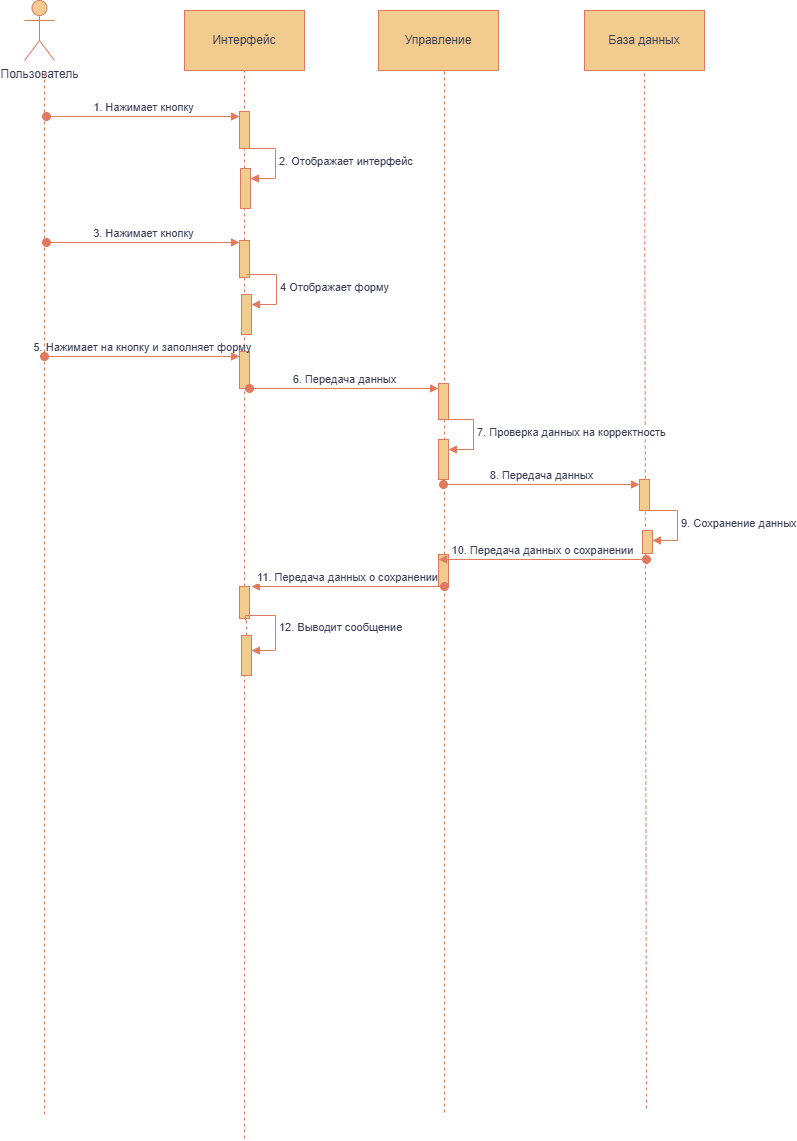

The diagram above was exported from draw.io. Its source (the exported page's mxGraphModel, read from the mxfile embedded in the PNG):
<mxGraphModel dx="2146" dy="1583" grid="0" gridSize="10" guides="1" tooltips="1" connect="1" arrows="1" fold="1" page="0" pageScale="1" pageWidth="827" pageHeight="1169" math="0" shadow="0">
  <root>
    <mxCell id="0" />
    <mxCell id="1" parent="0" />
    <mxCell id="2xPhOEh6D01drfytf_g--5" parent="1" style="shape=umlActor;verticalLabelPosition=bottom;verticalAlign=top;html=1;outlineConnect=0;labelBackgroundColor=none;fillColor=#F2CC8F;strokeColor=#E07A5F;fontColor=#393C56;" value="Пользователь" vertex="1">
      <mxGeometry height="60" width="30" x="60" y="-30" as="geometry" />
    </mxCell>
    <mxCell id="2xPhOEh6D01drfytf_g--6" edge="1" parent="1" style="endArrow=none;dashed=1;html=1;rounded=0;labelBackgroundColor=none;strokeColor=#E07A5F;fontColor=default;" value="">
      <mxGeometry height="50" relative="1" width="50" as="geometry">
        <mxPoint x="80" y="1084" as="sourcePoint" />
        <mxPoint x="80" y="40" as="targetPoint" />
      </mxGeometry>
    </mxCell>
    <mxCell id="2xPhOEh6D01drfytf_g--7" edge="1" parent="1" source="3lFPtfQTtFYe99LuSx8g-6" style="endArrow=none;dashed=1;html=1;rounded=0;labelBackgroundColor=none;strokeColor=#E07A5F;fontColor=default;" value="">
      <mxGeometry height="50" relative="1" width="50" as="geometry">
        <mxPoint x="280" y="1108" as="sourcePoint" />
        <mxPoint x="280" y="40" as="targetPoint" />
      </mxGeometry>
    </mxCell>
    <mxCell id="2xPhOEh6D01drfytf_g--8" edge="1" parent="1" style="endArrow=none;dashed=1;html=1;rounded=0;labelBackgroundColor=none;strokeColor=#E07A5F;fontColor=default;" value="">
      <mxGeometry height="50" relative="1" width="50" as="geometry">
        <mxPoint x="480" y="1082" as="sourcePoint" />
        <mxPoint x="480" y="40" as="targetPoint" />
      </mxGeometry>
    </mxCell>
    <mxCell id="2xPhOEh6D01drfytf_g--9" edge="1" parent="1" style="endArrow=none;dashed=1;html=1;rounded=0;labelBackgroundColor=none;strokeColor=#E07A5F;fontColor=default;" value="">
      <mxGeometry height="50" relative="1" width="50" as="geometry">
        <mxPoint x="682" y="1078" as="sourcePoint" />
        <mxPoint x="680" y="40" as="targetPoint" />
      </mxGeometry>
    </mxCell>
    <mxCell id="2xPhOEh6D01drfytf_g--11" parent="1" style="rounded=0;whiteSpace=wrap;html=1;labelBackgroundColor=none;fillColor=#F2CC8F;strokeColor=#E07A5F;fontColor=#393C56;" value="Интерфейс" vertex="1">
      <mxGeometry height="60" width="120" x="220" y="-20" as="geometry" />
    </mxCell>
    <mxCell id="2xPhOEh6D01drfytf_g--12" parent="1" style="rounded=0;whiteSpace=wrap;html=1;labelBackgroundColor=none;fillColor=#F2CC8F;strokeColor=#E07A5F;fontColor=#393C56;" value="Управление" vertex="1">
      <mxGeometry height="60" width="120" x="414" y="-20" as="geometry" />
    </mxCell>
    <mxCell id="2xPhOEh6D01drfytf_g--13" parent="1" style="rounded=0;whiteSpace=wrap;html=1;labelBackgroundColor=none;fillColor=#F2CC8F;strokeColor=#E07A5F;fontColor=#393C56;" value="База данных" vertex="1">
      <mxGeometry height="60" width="120" x="620" y="-20" as="geometry" />
    </mxCell>
    <mxCell id="3lFPtfQTtFYe99LuSx8g-1" parent="1" style="html=1;points=[[0,0,0,0,5],[0,1,0,0,-5],[1,0,0,0,5],[1,1,0,0,-5]];perimeter=orthogonalPerimeter;outlineConnect=0;targetShapes=umlLifeline;portConstraint=eastwest;newEdgeStyle={&quot;curved&quot;:0,&quot;rounded&quot;:0};strokeColor=#E07A5F;fontColor=#393C56;fillColor=#F2CC8F;" value="" vertex="1">
      <mxGeometry height="37" width="10" x="275" y="81" as="geometry" />
    </mxCell>
    <mxCell id="3lFPtfQTtFYe99LuSx8g-2" edge="1" parent="1" style="html=1;verticalAlign=bottom;startArrow=oval;endArrow=block;startSize=8;curved=0;rounded=0;entryX=0;entryY=0;entryDx=0;entryDy=5;strokeColor=#E07A5F;fontColor=#393C56;fillColor=#F2CC8F;" target="3lFPtfQTtFYe99LuSx8g-1" value="1. Нажимает кнопку">
      <mxGeometry relative="1" as="geometry">
        <mxPoint x="82" y="86" as="sourcePoint" />
      </mxGeometry>
    </mxCell>
    <mxCell id="3lFPtfQTtFYe99LuSx8g-3" parent="1" style="html=1;points=[[0,0,0,0,5],[0,1,0,0,-5],[1,0,0,0,5],[1,1,0,0,-5]];perimeter=orthogonalPerimeter;outlineConnect=0;targetShapes=umlLifeline;portConstraint=eastwest;newEdgeStyle={&quot;curved&quot;:0,&quot;rounded&quot;:0};strokeColor=#E07A5F;fontColor=#393C56;fillColor=#F2CC8F;" value="" vertex="1">
      <mxGeometry height="40" width="10" x="276" y="138" as="geometry" />
    </mxCell>
    <mxCell id="3lFPtfQTtFYe99LuSx8g-4" edge="1" parent="1" style="html=1;align=left;spacingLeft=2;endArrow=block;rounded=0;edgeStyle=orthogonalEdgeStyle;curved=0;rounded=0;strokeColor=#E07A5F;fontColor=#393C56;fillColor=#F2CC8F;" target="3lFPtfQTtFYe99LuSx8g-3" value="2. Отображает интерфейс">
      <mxGeometry relative="1" as="geometry">
        <Array as="points">
          <mxPoint x="311" y="148" />
        </Array>
        <mxPoint x="281" y="118" as="sourcePoint" />
      </mxGeometry>
    </mxCell>
    <mxCell id="3lFPtfQTtFYe99LuSx8g-5" edge="1" parent="1" style="html=1;verticalAlign=bottom;startArrow=oval;endArrow=block;startSize=8;curved=0;rounded=0;entryX=0;entryY=0;entryDx=0;entryDy=5;strokeColor=#E07A5F;fontColor=#393C56;fillColor=#F2CC8F;" value="3. Нажимает кнопку">
      <mxGeometry relative="1" as="geometry">
        <mxPoint x="82" y="212" as="sourcePoint" />
        <mxPoint x="275" y="212" as="targetPoint" />
      </mxGeometry>
    </mxCell>
    <mxCell id="3lFPtfQTtFYe99LuSx8g-7" edge="1" parent="1" source="3lFPtfQTtFYe99LuSx8g-26" style="endArrow=none;dashed=1;html=1;rounded=0;labelBackgroundColor=none;strokeColor=#E07A5F;fontColor=default;" target="3lFPtfQTtFYe99LuSx8g-6" value="">
      <mxGeometry height="50" relative="1" width="50" as="geometry">
        <mxPoint x="280" y="1108" as="sourcePoint" />
        <mxPoint x="280" y="40" as="targetPoint" />
      </mxGeometry>
    </mxCell>
    <mxCell id="3lFPtfQTtFYe99LuSx8g-6" parent="1" style="html=1;points=[[0,0,0,0,5],[0,1,0,0,-5],[1,0,0,0,5],[1,1,0,0,-5]];perimeter=orthogonalPerimeter;outlineConnect=0;targetShapes=umlLifeline;portConstraint=eastwest;newEdgeStyle={&quot;curved&quot;:0,&quot;rounded&quot;:0};strokeColor=#E07A5F;fontColor=#393C56;fillColor=#F2CC8F;" value="" vertex="1">
      <mxGeometry height="37" width="10" x="275" y="210" as="geometry" />
    </mxCell>
    <mxCell id="3lFPtfQTtFYe99LuSx8g-8" parent="1" style="html=1;points=[[0,0,0,0,5],[0,1,0,0,-5],[1,0,0,0,5],[1,1,0,0,-5]];perimeter=orthogonalPerimeter;outlineConnect=0;targetShapes=umlLifeline;portConstraint=eastwest;newEdgeStyle={&quot;curved&quot;:0,&quot;rounded&quot;:0};strokeColor=#E07A5F;fontColor=#393C56;fillColor=#F2CC8F;" value="" vertex="1">
      <mxGeometry height="40" width="10" x="277" y="264" as="geometry" />
    </mxCell>
    <mxCell id="3lFPtfQTtFYe99LuSx8g-9" edge="1" parent="1" style="html=1;align=left;spacingLeft=2;endArrow=block;rounded=0;edgeStyle=orthogonalEdgeStyle;curved=0;rounded=0;strokeColor=#E07A5F;fontColor=#393C56;fillColor=#F2CC8F;" target="3lFPtfQTtFYe99LuSx8g-8" value="4 Отображает форму">
      <mxGeometry relative="1" as="geometry">
        <Array as="points">
          <mxPoint x="312" y="274" />
        </Array>
        <mxPoint x="282" y="244" as="sourcePoint" />
      </mxGeometry>
    </mxCell>
    <mxCell id="3lFPtfQTtFYe99LuSx8g-10" parent="1" style="html=1;points=[[0,0,0,0,5],[0,1,0,0,-5],[1,0,0,0,5],[1,1,0,0,-5]];perimeter=orthogonalPerimeter;outlineConnect=0;targetShapes=umlLifeline;portConstraint=eastwest;newEdgeStyle={&quot;curved&quot;:0,&quot;rounded&quot;:0};strokeColor=#E07A5F;fontColor=#393C56;fillColor=#F2CC8F;" value="" vertex="1">
      <mxGeometry height="37" width="10" x="275" y="321" as="geometry" />
    </mxCell>
    <mxCell id="3lFPtfQTtFYe99LuSx8g-11" edge="1" parent="1" style="html=1;verticalAlign=bottom;startArrow=oval;endArrow=block;startSize=8;curved=0;rounded=0;entryX=0;entryY=0;entryDx=0;entryDy=5;strokeColor=#E07A5F;fontColor=#393C56;fillColor=#F2CC8F;labelBackgroundColor=none;" target="3lFPtfQTtFYe99LuSx8g-10" value="5. Нажимает на кнопку и заполняет форму">
      <mxGeometry relative="1" as="geometry">
        <mxPoint x="80" y="326" as="sourcePoint" />
      </mxGeometry>
    </mxCell>
    <mxCell id="3lFPtfQTtFYe99LuSx8g-12" parent="1" style="html=1;points=[[0,0,0,0,5],[0,1,0,0,-5],[1,0,0,0,5],[1,1,0,0,-5]];perimeter=orthogonalPerimeter;outlineConnect=0;targetShapes=umlLifeline;portConstraint=eastwest;newEdgeStyle={&quot;curved&quot;:0,&quot;rounded&quot;:0};strokeColor=#E07A5F;fontColor=#393C56;fillColor=#F2CC8F;" value="" vertex="1">
      <mxGeometry height="36" width="10" x="474" y="353" as="geometry" />
    </mxCell>
    <mxCell id="3lFPtfQTtFYe99LuSx8g-13" edge="1" parent="1" source="3lFPtfQTtFYe99LuSx8g-10" style="html=1;verticalAlign=bottom;startArrow=oval;endArrow=block;startSize=8;curved=0;rounded=0;entryX=0;entryY=0;entryDx=0;entryDy=5;strokeColor=#E07A5F;fontColor=#393C56;fillColor=#F2CC8F;" target="3lFPtfQTtFYe99LuSx8g-12" value="6. Передача данных">
      <mxGeometry relative="1" as="geometry">
        <mxPoint x="404" y="358" as="sourcePoint" />
      </mxGeometry>
    </mxCell>
    <mxCell id="3lFPtfQTtFYe99LuSx8g-15" parent="1" style="html=1;points=[[0,0,0,0,5],[0,1,0,0,-5],[1,0,0,0,5],[1,1,0,0,-5]];perimeter=orthogonalPerimeter;outlineConnect=0;targetShapes=umlLifeline;portConstraint=eastwest;newEdgeStyle={&quot;curved&quot;:0,&quot;rounded&quot;:0};strokeColor=#E07A5F;fontColor=#393C56;fillColor=#F2CC8F;" value="" vertex="1">
      <mxGeometry height="40" width="10" x="474" y="409" as="geometry" />
    </mxCell>
    <mxCell id="3lFPtfQTtFYe99LuSx8g-16" edge="1" parent="1" style="html=1;align=left;spacingLeft=2;endArrow=block;rounded=0;edgeStyle=orthogonalEdgeStyle;curved=0;rounded=0;strokeColor=#E07A5F;fontColor=#393C56;fillColor=#F2CC8F;" target="3lFPtfQTtFYe99LuSx8g-15" value="7. Проверка данных на корректность">
      <mxGeometry relative="1" as="geometry">
        <Array as="points">
          <mxPoint x="509" y="419" />
        </Array>
        <mxPoint x="479" y="389" as="sourcePoint" />
      </mxGeometry>
    </mxCell>
    <mxCell id="3lFPtfQTtFYe99LuSx8g-17" parent="1" style="html=1;points=[[0,0,0,0,5],[0,1,0,0,-5],[1,0,0,0,5],[1,1,0,0,-5]];perimeter=orthogonalPerimeter;outlineConnect=0;targetShapes=umlLifeline;portConstraint=eastwest;newEdgeStyle={&quot;curved&quot;:0,&quot;rounded&quot;:0};strokeColor=#E07A5F;fontColor=#393C56;fillColor=#F2CC8F;" value="" vertex="1">
      <mxGeometry height="31" width="10" x="675" y="449" as="geometry" />
    </mxCell>
    <mxCell id="3lFPtfQTtFYe99LuSx8g-18" edge="1" parent="1" style="html=1;verticalAlign=bottom;startArrow=oval;endArrow=block;startSize=8;curved=0;rounded=0;entryX=0;entryY=0;entryDx=0;entryDy=5;strokeColor=#E07A5F;fontColor=#393C56;fillColor=#F2CC8F;" target="3lFPtfQTtFYe99LuSx8g-17" value="8. Передача данных">
      <mxGeometry relative="1" as="geometry">
        <mxPoint x="479" y="454" as="sourcePoint" />
      </mxGeometry>
    </mxCell>
    <mxCell id="3lFPtfQTtFYe99LuSx8g-21" parent="1" style="html=1;points=[[0,0,0,0,5],[0,1,0,0,-5],[1,0,0,0,5],[1,1,0,0,-5]];perimeter=orthogonalPerimeter;outlineConnect=0;targetShapes=umlLifeline;portConstraint=eastwest;newEdgeStyle={&quot;curved&quot;:0,&quot;rounded&quot;:0};strokeColor=#E07A5F;fontColor=#393C56;fillColor=#F2CC8F;" value="" vertex="1">
      <mxGeometry height="23" width="10" x="678" y="500" as="geometry" />
    </mxCell>
    <mxCell id="3lFPtfQTtFYe99LuSx8g-22" edge="1" parent="1" style="html=1;align=left;spacingLeft=2;endArrow=block;rounded=0;edgeStyle=orthogonalEdgeStyle;curved=0;rounded=0;strokeColor=#E07A5F;fontColor=#393C56;fillColor=#F2CC8F;" target="3lFPtfQTtFYe99LuSx8g-21" value="9. Сохранение данных">
      <mxGeometry relative="1" as="geometry">
        <Array as="points">
          <mxPoint x="713" y="510" />
        </Array>
        <mxPoint x="683" y="480" as="sourcePoint" />
      </mxGeometry>
    </mxCell>
    <mxCell id="3lFPtfQTtFYe99LuSx8g-23" parent="1" style="html=1;points=[[0,0,0,0,5],[0,1,0,0,-5],[1,0,0,0,5],[1,1,0,0,-5]];perimeter=orthogonalPerimeter;outlineConnect=0;targetShapes=umlLifeline;portConstraint=eastwest;newEdgeStyle={&quot;curved&quot;:0,&quot;rounded&quot;:0};strokeColor=#E07A5F;fontColor=#393C56;fillColor=#F2CC8F;" value="" vertex="1">
      <mxGeometry height="32" width="10" x="474" y="524" as="geometry" />
    </mxCell>
    <mxCell id="3lFPtfQTtFYe99LuSx8g-24" edge="1" parent="1" style="html=1;verticalAlign=bottom;startArrow=oval;endArrow=block;startSize=8;curved=0;rounded=0;entryX=0;entryY=0;entryDx=0;entryDy=5;strokeColor=#E07A5F;fontColor=#393C56;fillColor=#F2CC8F;" target="3lFPtfQTtFYe99LuSx8g-23" value="10. Передача данных о сохранении">
      <mxGeometry relative="1" as="geometry">
        <mxPoint x="682" y="529" as="sourcePoint" />
      </mxGeometry>
    </mxCell>
    <mxCell id="3lFPtfQTtFYe99LuSx8g-25" edge="1" parent="1" style="html=1;verticalAlign=bottom;startArrow=oval;endArrow=block;startSize=8;curved=0;rounded=0;strokeColor=#E07A5F;fontColor=#393C56;fillColor=#F2CC8F;" value="11. Передача данных о сохранении">
      <mxGeometry relative="1" as="geometry">
        <mxPoint x="480" y="556" as="sourcePoint" />
        <mxPoint x="287" y="556" as="targetPoint" />
      </mxGeometry>
    </mxCell>
    <mxCell id="3lFPtfQTtFYe99LuSx8g-27" edge="1" parent="1" source="3lFPtfQTtFYe99LuSx8g-28" style="endArrow=none;dashed=1;html=1;rounded=0;labelBackgroundColor=none;strokeColor=#E07A5F;fontColor=default;" target="3lFPtfQTtFYe99LuSx8g-26" value="">
      <mxGeometry height="50" relative="1" width="50" as="geometry">
        <mxPoint x="280" y="1108" as="sourcePoint" />
        <mxPoint x="280" y="247" as="targetPoint" />
      </mxGeometry>
    </mxCell>
    <mxCell id="3lFPtfQTtFYe99LuSx8g-26" parent="1" style="html=1;points=[[0,0,0,0,5],[0,1,0,0,-5],[1,0,0,0,5],[1,1,0,0,-5]];perimeter=orthogonalPerimeter;outlineConnect=0;targetShapes=umlLifeline;portConstraint=eastwest;newEdgeStyle={&quot;curved&quot;:0,&quot;rounded&quot;:0};strokeColor=#E07A5F;fontColor=#393C56;fillColor=#F2CC8F;" value="" vertex="1">
      <mxGeometry height="32" width="10" x="275" y="556" as="geometry" />
    </mxCell>
    <mxCell id="3lFPtfQTtFYe99LuSx8g-29" edge="1" parent="1" style="html=1;align=left;spacingLeft=2;endArrow=block;rounded=0;edgeStyle=orthogonalEdgeStyle;curved=0;rounded=0;strokeColor=#E07A5F;fontColor=#393C56;fillColor=#F2CC8F;" target="3lFPtfQTtFYe99LuSx8g-28" value="12. Выводит сообщение">
      <mxGeometry relative="1" as="geometry">
        <Array as="points">
          <mxPoint x="281" y="585" />
          <mxPoint x="311" y="585" />
          <mxPoint x="311" y="620" />
        </Array>
        <mxPoint x="281" y="590" as="sourcePoint" />
      </mxGeometry>
    </mxCell>
    <mxCell id="3lFPtfQTtFYe99LuSx8g-30" edge="1" parent="1" style="endArrow=none;dashed=1;html=1;rounded=0;labelBackgroundColor=none;strokeColor=#E07A5F;fontColor=default;" target="3lFPtfQTtFYe99LuSx8g-28" value="">
      <mxGeometry height="50" relative="1" width="50" as="geometry">
        <mxPoint x="280" y="1108" as="sourcePoint" />
        <mxPoint x="280" y="588" as="targetPoint" />
      </mxGeometry>
    </mxCell>
    <mxCell id="3lFPtfQTtFYe99LuSx8g-28" parent="1" style="html=1;points=[[0,0,0,0,5],[0,1,0,0,-5],[1,0,0,0,5],[1,1,0,0,-5]];perimeter=orthogonalPerimeter;outlineConnect=0;targetShapes=umlLifeline;portConstraint=eastwest;newEdgeStyle={&quot;curved&quot;:0,&quot;rounded&quot;:0};strokeColor=#E07A5F;fontColor=#393C56;fillColor=#F2CC8F;" value="" vertex="1">
      <mxGeometry height="40" width="10" x="277" y="605" as="geometry" />
    </mxCell>
  </root>
</mxGraphModel>